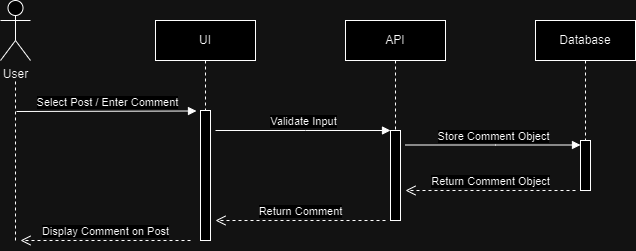

The diagram above was exported from draw.io. Its source (the exported page's mxGraphModel, read from the mxfile embedded in the PNG):
<mxGraphModel dx="1050" dy="542" grid="1" gridSize="10" guides="1" tooltips="1" connect="1" arrows="1" fold="1" page="1" pageScale="1" pageWidth="850" pageHeight="1100" math="0" shadow="0">
  <root>
    <mxCell id="0" />
    <mxCell id="1" parent="0" />
    <mxCell id="pPaHzkRW0WduUCZ9Fjcq-30" value="" style="endArrow=none;dashed=1;html=1;rounded=0;" parent="1" edge="1">
      <mxGeometry width="50" height="50" relative="1" as="geometry">
        <mxPoint x="80" y="260" as="sourcePoint" />
        <mxPoint x="80" y="100" as="targetPoint" />
      </mxGeometry>
    </mxCell>
    <mxCell id="aM9ryv3xv72pqoxQDRHE-5" value="UI" style="shape=umlLifeline;perimeter=lifelinePerimeter;whiteSpace=wrap;html=1;container=0;dropTarget=0;collapsible=0;recursiveResize=0;outlineConnect=0;portConstraint=eastwest;newEdgeStyle={&quot;edgeStyle&quot;:&quot;elbowEdgeStyle&quot;,&quot;elbow&quot;:&quot;vertical&quot;,&quot;curved&quot;:0,&quot;rounded&quot;:0};" parent="1" vertex="1">
      <mxGeometry x="220" y="40" width="100" height="220" as="geometry" />
    </mxCell>
    <mxCell id="aM9ryv3xv72pqoxQDRHE-6" value="" style="html=1;points=[];perimeter=orthogonalPerimeter;outlineConnect=0;targetShapes=umlLifeline;portConstraint=eastwest;newEdgeStyle={&quot;edgeStyle&quot;:&quot;elbowEdgeStyle&quot;,&quot;elbow&quot;:&quot;vertical&quot;,&quot;curved&quot;:0,&quot;rounded&quot;:0};" parent="aM9ryv3xv72pqoxQDRHE-5" vertex="1">
      <mxGeometry x="45" y="90" width="10" height="130" as="geometry" />
    </mxCell>
    <mxCell id="pPaHzkRW0WduUCZ9Fjcq-1" value="API" style="shape=umlLifeline;perimeter=lifelinePerimeter;whiteSpace=wrap;html=1;container=0;dropTarget=0;collapsible=0;recursiveResize=0;outlineConnect=0;portConstraint=eastwest;newEdgeStyle={&quot;edgeStyle&quot;:&quot;elbowEdgeStyle&quot;,&quot;elbow&quot;:&quot;vertical&quot;,&quot;curved&quot;:0,&quot;rounded&quot;:0};" parent="1" vertex="1">
      <mxGeometry x="410" y="40" width="100" height="200" as="geometry" />
    </mxCell>
    <mxCell id="pPaHzkRW0WduUCZ9Fjcq-2" value="" style="html=1;points=[];perimeter=orthogonalPerimeter;outlineConnect=0;targetShapes=umlLifeline;portConstraint=eastwest;newEdgeStyle={&quot;edgeStyle&quot;:&quot;elbowEdgeStyle&quot;,&quot;elbow&quot;:&quot;vertical&quot;,&quot;curved&quot;:0,&quot;rounded&quot;:0};" parent="pPaHzkRW0WduUCZ9Fjcq-1" vertex="1">
      <mxGeometry x="45" y="110" width="10" height="90" as="geometry" />
    </mxCell>
    <mxCell id="pPaHzkRW0WduUCZ9Fjcq-6" value="Validate Input" style="html=1;verticalAlign=bottom;endArrow=block;edgeStyle=elbowEdgeStyle;elbow=vertical;curved=0;rounded=0;" parent="1" edge="1">
      <mxGeometry relative="1" as="geometry">
        <mxPoint x="280" y="150" as="sourcePoint" />
        <Array as="points">
          <mxPoint x="370" y="150" />
        </Array>
        <mxPoint x="455" y="150" as="targetPoint" />
      </mxGeometry>
    </mxCell>
    <mxCell id="pPaHzkRW0WduUCZ9Fjcq-8" value="Return Comment" style="html=1;verticalAlign=bottom;endArrow=open;dashed=1;endSize=8;edgeStyle=elbowEdgeStyle;elbow=horizontal;curved=0;rounded=0;" parent="1" edge="1">
      <mxGeometry relative="1" as="geometry">
        <mxPoint x="280" y="240" as="targetPoint" />
        <Array as="points">
          <mxPoint x="375" y="240" />
        </Array>
        <mxPoint x="450" y="240" as="sourcePoint" />
      </mxGeometry>
    </mxCell>
    <mxCell id="pPaHzkRW0WduUCZ9Fjcq-11" value="Database" style="shape=umlLifeline;perimeter=lifelinePerimeter;whiteSpace=wrap;html=1;container=0;dropTarget=0;collapsible=0;recursiveResize=0;outlineConnect=0;portConstraint=eastwest;newEdgeStyle={&quot;edgeStyle&quot;:&quot;elbowEdgeStyle&quot;,&quot;elbow&quot;:&quot;vertical&quot;,&quot;curved&quot;:0,&quot;rounded&quot;:0};" parent="1" vertex="1">
      <mxGeometry x="600" y="40" width="100" height="170" as="geometry" />
    </mxCell>
    <mxCell id="pPaHzkRW0WduUCZ9Fjcq-12" value="" style="html=1;points=[];perimeter=orthogonalPerimeter;outlineConnect=0;targetShapes=umlLifeline;portConstraint=eastwest;newEdgeStyle={&quot;edgeStyle&quot;:&quot;elbowEdgeStyle&quot;,&quot;elbow&quot;:&quot;vertical&quot;,&quot;curved&quot;:0,&quot;rounded&quot;:0};" parent="pPaHzkRW0WduUCZ9Fjcq-11" vertex="1">
      <mxGeometry x="45" y="120" width="10" height="50" as="geometry" />
    </mxCell>
    <mxCell id="pPaHzkRW0WduUCZ9Fjcq-15" value="Return Comment Object" style="html=1;verticalAlign=bottom;endArrow=open;dashed=1;endSize=8;edgeStyle=elbowEdgeStyle;elbow=horizontal;curved=0;rounded=0;" parent="1" edge="1">
      <mxGeometry relative="1" as="geometry">
        <mxPoint x="470" y="210" as="targetPoint" />
        <Array as="points">
          <mxPoint x="565" y="210" />
        </Array>
        <mxPoint x="640" y="210" as="sourcePoint" />
      </mxGeometry>
    </mxCell>
    <mxCell id="pPaHzkRW0WduUCZ9Fjcq-19" value="User" style="shape=umlActor;verticalLabelPosition=bottom;verticalAlign=top;html=1;" parent="1" vertex="1">
      <mxGeometry x="65" y="20" width="30" height="60" as="geometry" />
    </mxCell>
    <mxCell id="pPaHzkRW0WduUCZ9Fjcq-28" value="Select Post / Enter Comment" style="html=1;verticalAlign=bottom;endArrow=block;edgeStyle=elbowEdgeStyle;elbow=vertical;curved=0;rounded=0;" parent="1" edge="1">
      <mxGeometry x="0.0055" relative="1" as="geometry">
        <mxPoint x="81" y="131" as="sourcePoint" />
        <Array as="points">
          <mxPoint x="186" y="130.5" />
        </Array>
        <mxPoint x="261" y="131" as="targetPoint" />
        <mxPoint as="offset" />
      </mxGeometry>
    </mxCell>
    <mxCell id="9hIXvd_vDNnnHWC71N-C-22" value="Display Comment on Post" style="html=1;verticalAlign=bottom;endArrow=open;dashed=1;endSize=8;edgeStyle=elbowEdgeStyle;elbow=vertical;curved=0;rounded=0;" parent="1" edge="1">
      <mxGeometry relative="1" as="geometry">
        <mxPoint x="85" y="260" as="targetPoint" />
        <Array as="points">
          <mxPoint x="180" y="260" />
        </Array>
        <mxPoint x="255" y="260" as="sourcePoint" />
      </mxGeometry>
    </mxCell>
    <mxCell id="9hIXvd_vDNnnHWC71N-C-25" value="Store Comment Object" style="html=1;verticalAlign=bottom;endArrow=block;edgeStyle=elbowEdgeStyle;elbow=vertical;curved=0;rounded=0;" parent="1" edge="1">
      <mxGeometry x="0.0057" relative="1" as="geometry">
        <mxPoint x="470" y="164.5" as="sourcePoint" />
        <Array as="points">
          <mxPoint x="560" y="164.5" />
        </Array>
        <mxPoint x="645" y="164.5" as="targetPoint" />
        <mxPoint as="offset" />
      </mxGeometry>
    </mxCell>
  </root>
</mxGraphModel>